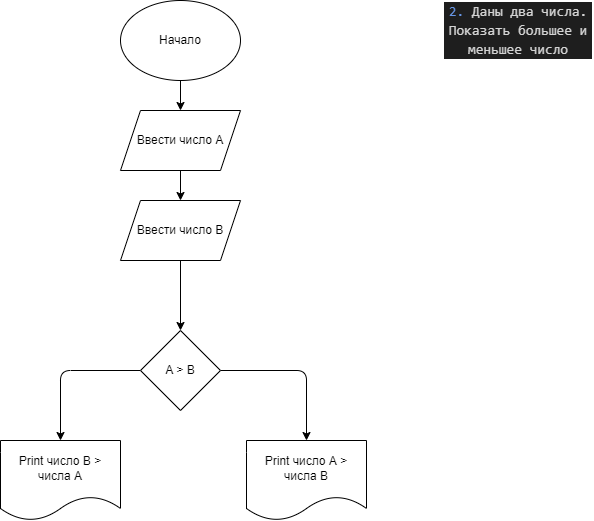

The diagram above was exported from draw.io. Its source (the exported page's mxGraphModel, read from the mxfile embedded in the PNG):
<mxGraphModel dx="1997" dy="798" grid="1" gridSize="10" guides="1" tooltips="1" connect="1" arrows="1" fold="1" page="1" pageScale="1" pageWidth="827" pageHeight="1169" math="0" shadow="0">
  <root>
    <mxCell id="0" />
    <mxCell id="1" parent="0" />
    <mxCell id="2" value="&lt;div style=&quot;color: rgb(212, 212, 212); background-color: rgb(30, 30, 30); font-family: Consolas, &amp;quot;Courier New&amp;quot;, monospace; font-size: 14px; line-height: 19px;&quot;&gt;&lt;span style=&quot;color: #6796e6;&quot;&gt;2.&lt;/span&gt; Даны два числа. Показать большее и меньшее число&lt;/div&gt;" style="text;strokeColor=none;align=center;fillColor=none;html=1;verticalAlign=middle;whiteSpace=wrap;rounded=0;" vertex="1" parent="1">
      <mxGeometry x="677" width="150" height="60" as="geometry" />
    </mxCell>
    <mxCell id="6" value="" style="edgeStyle=none;html=1;" edge="1" parent="1" source="4" target="5">
      <mxGeometry relative="1" as="geometry" />
    </mxCell>
    <mxCell id="4" value="Начало" style="ellipse;whiteSpace=wrap;html=1;" vertex="1" parent="1">
      <mxGeometry x="354" width="120" height="80" as="geometry" />
    </mxCell>
    <mxCell id="8" value="" style="edgeStyle=none;html=1;" edge="1" parent="1" source="5" target="7">
      <mxGeometry relative="1" as="geometry" />
    </mxCell>
    <mxCell id="5" value="Ввести число A" style="shape=parallelogram;perimeter=parallelogramPerimeter;whiteSpace=wrap;html=1;fixedSize=1;" vertex="1" parent="1">
      <mxGeometry x="354" y="110" width="120" height="60" as="geometry" />
    </mxCell>
    <mxCell id="10" value="" style="edgeStyle=none;html=1;" edge="1" parent="1" source="7" target="9">
      <mxGeometry relative="1" as="geometry" />
    </mxCell>
    <mxCell id="7" value="Ввести число B" style="shape=parallelogram;perimeter=parallelogramPerimeter;whiteSpace=wrap;html=1;fixedSize=1;" vertex="1" parent="1">
      <mxGeometry x="354" y="200" width="120" height="60" as="geometry" />
    </mxCell>
    <mxCell id="13" style="edgeStyle=none;html=1;exitX=1;exitY=0.5;exitDx=0;exitDy=0;entryX=0.5;entryY=0;entryDx=0;entryDy=0;" edge="1" parent="1" source="9" target="11">
      <mxGeometry relative="1" as="geometry">
        <Array as="points">
          <mxPoint x="540" y="370" />
        </Array>
      </mxGeometry>
    </mxCell>
    <mxCell id="14" style="edgeStyle=none;html=1;exitX=0;exitY=0.5;exitDx=0;exitDy=0;entryX=0.5;entryY=0;entryDx=0;entryDy=0;" edge="1" parent="1" source="9" target="12">
      <mxGeometry relative="1" as="geometry">
        <Array as="points">
          <mxPoint x="294" y="370" />
        </Array>
      </mxGeometry>
    </mxCell>
    <mxCell id="9" value="A &amp;gt; B" style="rhombus;whiteSpace=wrap;html=1;" vertex="1" parent="1">
      <mxGeometry x="374" y="330" width="80" height="80" as="geometry" />
    </mxCell>
    <mxCell id="11" value="Print число А &amp;gt; числа B" style="shape=document;whiteSpace=wrap;html=1;boundedLbl=1;" vertex="1" parent="1">
      <mxGeometry x="480" y="440" width="120" height="80" as="geometry" />
    </mxCell>
    <mxCell id="12" value="Print число B &amp;gt; числа A" style="shape=document;whiteSpace=wrap;html=1;boundedLbl=1;" vertex="1" parent="1">
      <mxGeometry x="234" y="440" width="120" height="80" as="geometry" />
    </mxCell>
  </root>
</mxGraphModel>